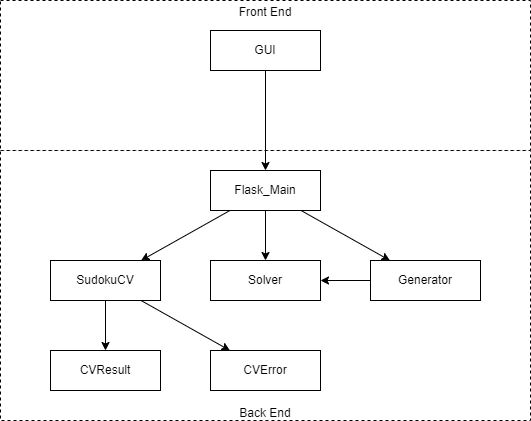

The diagram above was exported from draw.io. Its source (the exported page's mxGraphModel, read from the mxfile embedded in the PNG):
<mxGraphModel dx="1182" dy="703" grid="1" gridSize="10" guides="1" tooltips="1" connect="1" arrows="1" fold="1" page="1" pageScale="1" pageWidth="850" pageHeight="1100" math="0" shadow="0">
  <root>
    <mxCell id="0" />
    <mxCell id="1" parent="0" />
    <mxCell id="q4tpT5-0FzMH45txRylA-15" value="Front End" style="rounded=0;whiteSpace=wrap;html=1;labelPosition=center;verticalLabelPosition=middle;align=center;verticalAlign=top;horizontal=1;spacing=0;spacingLeft=0;spacingTop=0;dashed=1;" parent="1" vertex="1">
      <mxGeometry x="20" y="20" width="530" height="150" as="geometry" />
    </mxCell>
    <mxCell id="OGmk6e9-zbANrBzGp61V-2" value="GUI" style="rounded=0;whiteSpace=wrap;html=1;" parent="1" vertex="1">
      <mxGeometry x="230" y="50" width="110" height="40" as="geometry" />
    </mxCell>
    <mxCell id="OGmk6e9-zbANrBzGp61V-4" value="Back End" style="rounded=0;whiteSpace=wrap;html=1;labelPosition=center;verticalLabelPosition=middle;align=center;verticalAlign=bottom;horizontal=1;spacing=0;spacingLeft=0;spacingTop=0;dashed=1;" parent="1" vertex="1">
      <mxGeometry x="20" y="170" width="530" height="270" as="geometry" />
    </mxCell>
    <mxCell id="q4tpT5-0FzMH45txRylA-7" style="edgeStyle=none;rounded=0;orthogonalLoop=1;jettySize=auto;html=1;" parent="1" source="OGmk6e9-zbANrBzGp61V-6" target="OGmk6e9-zbANrBzGp61V-7" edge="1">
      <mxGeometry relative="1" as="geometry" />
    </mxCell>
    <mxCell id="q4tpT5-0FzMH45txRylA-8" style="edgeStyle=none;rounded=0;orthogonalLoop=1;jettySize=auto;html=1;" parent="1" source="OGmk6e9-zbANrBzGp61V-6" target="OGmk6e9-zbANrBzGp61V-9" edge="1">
      <mxGeometry relative="1" as="geometry" />
    </mxCell>
    <mxCell id="q4tpT5-0FzMH45txRylA-9" style="edgeStyle=none;rounded=0;orthogonalLoop=1;jettySize=auto;html=1;" parent="1" source="OGmk6e9-zbANrBzGp61V-6" target="OGmk6e9-zbANrBzGp61V-8" edge="1">
      <mxGeometry relative="1" as="geometry" />
    </mxCell>
    <mxCell id="OGmk6e9-zbANrBzGp61V-6" value="Flask_Main" style="rounded=0;whiteSpace=wrap;html=1;" parent="1" vertex="1">
      <mxGeometry x="230" y="190" width="110" height="40" as="geometry" />
    </mxCell>
    <mxCell id="q4tpT5-0FzMH45txRylA-12" style="edgeStyle=none;rounded=0;orthogonalLoop=1;jettySize=auto;html=1;" parent="1" source="OGmk6e9-zbANrBzGp61V-7" target="OGmk6e9-zbANrBzGp61V-10" edge="1">
      <mxGeometry relative="1" as="geometry" />
    </mxCell>
    <mxCell id="q4tpT5-0FzMH45txRylA-13" style="edgeStyle=none;rounded=0;orthogonalLoop=1;jettySize=auto;html=1;" parent="1" source="OGmk6e9-zbANrBzGp61V-7" target="OGmk6e9-zbANrBzGp61V-11" edge="1">
      <mxGeometry relative="1" as="geometry" />
    </mxCell>
    <mxCell id="OGmk6e9-zbANrBzGp61V-7" value="SudokuCV" style="rounded=0;whiteSpace=wrap;html=1;" parent="1" vertex="1">
      <mxGeometry x="70" y="280" width="110" height="40" as="geometry" />
    </mxCell>
    <mxCell id="OGmk6e9-zbANrBzGp61V-8" value="Solver" style="rounded=0;whiteSpace=wrap;html=1;" parent="1" vertex="1">
      <mxGeometry x="230" y="280" width="110" height="40" as="geometry" />
    </mxCell>
    <mxCell id="q4tpT5-0FzMH45txRylA-10" style="edgeStyle=none;rounded=0;orthogonalLoop=1;jettySize=auto;html=1;" parent="1" source="OGmk6e9-zbANrBzGp61V-9" target="OGmk6e9-zbANrBzGp61V-8" edge="1">
      <mxGeometry relative="1" as="geometry" />
    </mxCell>
    <mxCell id="OGmk6e9-zbANrBzGp61V-9" value="Generator" style="rounded=0;whiteSpace=wrap;html=1;" parent="1" vertex="1">
      <mxGeometry x="390" y="280" width="110" height="40" as="geometry" />
    </mxCell>
    <mxCell id="OGmk6e9-zbANrBzGp61V-10" value="CVResult" style="rounded=0;whiteSpace=wrap;html=1;" parent="1" vertex="1">
      <mxGeometry x="70" y="370" width="110" height="40" as="geometry" />
    </mxCell>
    <mxCell id="OGmk6e9-zbANrBzGp61V-11" value="CVError" style="rounded=0;whiteSpace=wrap;html=1;" parent="1" vertex="1">
      <mxGeometry x="230" y="370" width="110" height="40" as="geometry" />
    </mxCell>
    <mxCell id="q4tpT5-0FzMH45txRylA-14" style="edgeStyle=none;rounded=0;orthogonalLoop=1;jettySize=auto;html=1;exitX=0.5;exitY=1;exitDx=0;exitDy=0;entryX=0.5;entryY=0;entryDx=0;entryDy=0;" parent="1" source="OGmk6e9-zbANrBzGp61V-2" target="OGmk6e9-zbANrBzGp61V-6" edge="1">
      <mxGeometry relative="1" as="geometry" />
    </mxCell>
  </root>
</mxGraphModel>